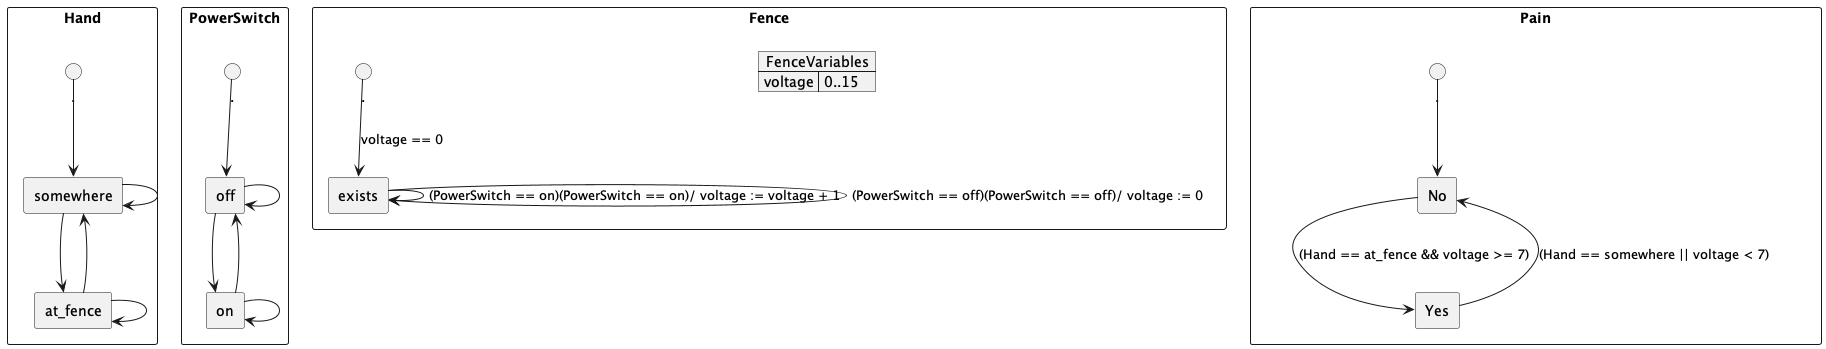

The diagram above was rendered by PlantUML. Its source (embedded in the PNG):
@startuml Programmgraph
rectangle Hand {
	rectangle somewhere as Hand_somewhere
	rectangle at_fence as Hand_at_fence
	Hand_somewhere --> Hand_somewhere 
	Hand_somewhere --> Hand_at_fence 
	Hand_at_fence --> Hand_somewhere 
	Hand_at_fence --> Hand_at_fence 
	circle "." as Hand_initial 
	Hand_initial --> Hand_somewhere
}

rectangle PowerSwitch {
	rectangle off as PowerSwitch_off
	rectangle on as PowerSwitch_on
	PowerSwitch_off --> PowerSwitch_off 
	PowerSwitch_off --> PowerSwitch_on 
	PowerSwitch_on --> PowerSwitch_off 
	PowerSwitch_on --> PowerSwitch_on 
	circle "." as PowerSwitch_initial 
	PowerSwitch_initial --> PowerSwitch_off
}

rectangle Fence {
	rectangle exists as Fence_exists
	Fence_exists --> Fence_exists : (PowerSwitch == on)(PowerSwitch == on)/ voltage := voltage + 1
	Fence_exists --> Fence_exists : (PowerSwitch == off)(PowerSwitch == off)/ voltage := 0
	map FenceVariables {
	voltage => 0..15
	}
	circle "." as Fence_initial 
	Fence_initial --> Fence_exists: voltage == 0
}

rectangle Pain {
	rectangle No as Pain_No
	rectangle Yes as Pain_Yes
	Pain_No --> Pain_Yes : (Hand == at_fence && voltage >= 7)
	Pain_Yes --> Pain_No : (Hand == somewhere || voltage < 7)
	circle "." as Pain_initial 
	Pain_initial --> Pain_No
}
@enduml